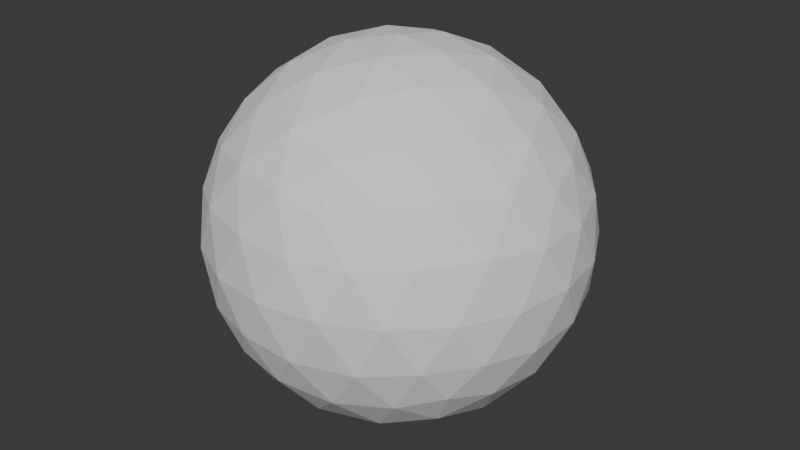# Source: SphereRevert.blend  (saved by Blender 4.1.24; exported with 4.5.12 LTS)
import bpy
from mathutils import Matrix  # noqa: F401  (used for matrix-valued properties, if any)

bpy.ops.wm.read_factory_settings(use_empty=True)
scene = bpy.context.scene
scene.name = 'Scene'

# ---- collections
col_collection = bpy.data.collections.new('Collection'); scene.collection.children.link(col_collection)

# ---- world
world_world = bpy.data.worlds.new('World'); scene.world = world_world
world_world.use_nodes = True; world_world.node_tree.nodes.clear()
_N = world_world.node_tree.nodes; _L = world_world.node_tree.links
n0 = _N.new('ShaderNodeOutputWorld'); n0.name = 'World Output'; n0.location = (300, 300)
n1 = _N.new('ShaderNodeBackground'); n1.name = 'Background'; n1.location = (10, 300)
n1.inputs[0].default_value = (0.05088, 0.05088, 0.05088, 1.0)
_L.new(n1.outputs[0], n0.inputs[0])
n0.is_active_output = True
world_world.color = (0.05088, 0.05088, 0.05088)
world_world.use_sun_shadow = False
world_world.sun_shadow_jitter_overblur = 0.0

# ---- meshes
me_icosphere_001 = bpy.data.meshes.new('Icosphere.001')
me_icosphere_001.from_pydata([(0.0, 0.0, -1.0), (0.7236, -0.5257, -0.4472), (-0.2764, -0.8506, -0.4472), (-0.8944, 0.0, -0.4472), (-0.2764, 0.8506, -0.4472), (0.7236, 0.5257, -0.4472), (0.2764, -0.8506, 0.4472), (-0.7236, -0.5257, 0.4472), (-0.7236, 0.5257, 0.4472), (0.2764, 0.8506, 0.4472), (0.8944, 0.0, 0.4472), (0.0, 0.0, 1.0), (-0.2328, -0.7166, -0.6575), (-0.1625, -0.5, -0.8507), (-0.07761, -0.2389, -0.9679), (0.2032, -0.1476, -0.9679), (0.4253, -0.309, -0.8507), (0.6095, -0.4429, -0.6575), (0.5319, -0.6817, -0.5023), (0.2629, -0.809, -0.5257), (-0.02964, -0.8642, -0.5023), (0.8127, 0.2952, -0.5023), (0.8506, 0.0, -0.5257), (0.8127, -0.2952, -0.5023), (0.2032, 0.1476, -0.9679), (0.4253, 0.309, -0.8507), (0.6095, 0.4429, -0.6575), (-0.7534, 0.0, -0.6575), (-0.5257, 0.0, -0.8507), (-0.2511, 0.0, -0.9679), (-0.484, -0.7166, -0.5023), (-0.6882, -0.5, -0.5257), (-0.8311, -0.2389, -0.5023), (-0.2328, 0.7166, -0.6575), (-0.1625, 0.5, -0.8507), (-0.07761, 0.2389, -0.9679), (-0.8311, 0.2389, -0.5023), (-0.6882, 0.5, -0.5257), (-0.484, 0.7166, -0.5023), (-0.02964, 0.8642, -0.5023), (0.2629, 0.809, -0.5257), (0.5319, 0.6817, -0.5023), (0.9566, -0.1476, 0.2511), (0.9511, -0.309, -1.752e-08), (0.8607, -0.4429, -0.2512), (0.8607, 0.4429, -0.2512), (0.9511, 0.309, 1.752e-08), (0.9566, 0.1476, 0.2511), (0.1552, -0.9554, 0.2512), (0.0, -1.0, -1.752e-08), (-0.1552, -0.9554, -0.2512), (0.6872, -0.6817, -0.2512), (0.5878, -0.809, 1.752e-08), (0.436, -0.8642, 0.2512), (-0.8607, -0.4429, 0.2512), (-0.9511, -0.309, -1.752e-08), (-0.9566, -0.1476, -0.2511), (-0.436, -0.8642, -0.2512), (-0.5878, -0.809, 1.752e-08), (-0.6872, -0.6817, 0.2512), (-0.6872, 0.6817, 0.2512), (-0.5878, 0.809, -1.752e-08), (-0.436, 0.8642, -0.2512), (-0.9566, 0.1476, -0.2511), (-0.9511, 0.309, 1.752e-08), (-0.8607, 0.4429, 0.2512), (0.436, 0.8642, 0.2512), (0.5878, 0.809, -1.752e-08), (0.6872, 0.6817, -0.2512), (-0.1552, 0.9554, -0.2512), (0.0, 1.0, 1.752e-08), (0.1552, 0.9554, 0.2512), (0.8311, -0.2389, 0.5023), (0.6882, -0.5, 0.5257), (0.484, -0.7166, 0.5023), (0.02964, -0.8642, 0.5023), (-0.2629, -0.809, 0.5257), (-0.5319, -0.6817, 0.5023), (-0.8127, -0.2952, 0.5023), (-0.8506, 0.0, 0.5257), (-0.8127, 0.2952, 0.5023), (-0.5319, 0.6817, 0.5023), (-0.2629, 0.809, 0.5257), (0.02964, 0.8642, 0.5023), (0.484, 0.7166, 0.5023), (0.6882, 0.5, 0.5257), (0.8311, 0.2389, 0.5023), (0.07761, -0.2389, 0.9679), (0.1625, -0.5, 0.8507), (0.2328, -0.7166, 0.6575), (0.7534, 0.0, 0.6575), (0.5257, 0.0, 0.8507), (0.2511, 0.0, 0.9679), (-0.2032, -0.1476, 0.9679), (-0.4253, -0.309, 0.8507), (-0.6095, -0.4429, 0.6575), (-0.2032, 0.1476, 0.9679), (-0.4253, 0.309, 0.8507), (-0.6095, 0.4429, 0.6575), (0.07761, 0.2389, 0.9679), (0.1625, 0.5, 0.8507), (0.2328, 0.7166, 0.6575), (0.3618, 0.2629, 0.8944), (0.6382, 0.2629, 0.7236), (0.4472, 0.5257, 0.7236), (-0.1382, 0.4253, 0.8944), (-0.05279, 0.6882, 0.7236), (-0.3618, 0.5878, 0.7236), (-0.4472, 0.0, 0.8944), (-0.6708, 0.1625, 0.7236), (-0.6708, -0.1625, 0.7236), (-0.1382, -0.4253, 0.8944), (-0.3618, -0.5878, 0.7236), (-0.05279, -0.6882, 0.7236), (0.3618, -0.2629, 0.8944), (0.4472, -0.5257, 0.7236), (0.6382, -0.2629, 0.7236), (0.8618, 0.4253, 0.2764), (0.809, 0.5878, 0.0), (0.6708, 0.6882, 0.2764), (-0.1382, 0.9511, 0.2764), (-0.309, 0.9511, -4.92e-07), (-0.4472, 0.8506, 0.2764), (-0.9472, 0.1625, 0.2764), (-1.0, -3.608e-07, 6.232e-07), (-0.9472, -0.1625, 0.2764), (-0.4472, -0.8506, 0.2764), (-0.309, -0.9511, -7.872e-07), (-0.1382, -0.9511, 0.2764), (0.6708, -0.6882, 0.2764), (0.809, -0.5878, -1.902e-06), (0.8618, -0.4253, 0.2764), (0.309, 0.9511, -2.615e-14), (0.4472, 0.8506, -0.2764), (0.1382, 0.9511, -0.2764), (-0.809, 0.5878, -7.845e-14), (-0.6708, 0.6882, -0.2764), (-0.8618, 0.4253, -0.2764), (-0.809, -0.5878, 8.031e-14), (-0.8618, -0.4253, -0.2764), (-0.6708, -0.6882, -0.2764), (0.309, -0.9511, 2.802e-14), (0.1382, -0.9511, -0.2764), (0.4472, -0.8506, -0.2764), (1.0, 0.0, 0.0), (0.9472, -0.1625, -0.2764), (0.9472, 0.1625, -0.2764), (0.3618, 0.5878, -0.7236), (0.1382, 0.4253, -0.8944), (0.05279, 0.6882, -0.7236), (-0.4472, 0.5257, -0.7236), (-0.3618, 0.2629, -0.8944), (-0.6382, 0.2629, -0.7236), (-0.6382, -0.2629, -0.7236), (-0.3618, -0.2629, -0.8944), (-0.4472, -0.5257, -0.7236), (0.6708, 0.1625, -0.7236), (0.6708, -0.1625, -0.7236), (0.4472, -7.38e-07, -0.8944), (0.05279, -0.6882, -0.7236), (0.1382, -0.4253, -0.8944), (0.3618, -0.5878, -0.7236)], [], [(0, 14, 15), (1, 23, 17), (0, 29, 14), (0, 35, 29), (0, 24, 35), (1, 44, 23), (2, 50, 20), (3, 56, 32), (4, 62, 38), (5, 68, 41), (1, 51, 44), (2, 57, 50), (3, 63, 56), (4, 69, 62), (5, 45, 68), (6, 89, 74), (7, 95, 77), (8, 98, 80), (9, 101, 83), (10, 90, 86), (92, 11, 99), (91, 92, 102), (90, 91, 103), (92, 99, 102), (102, 99, 100), (91, 102, 103), (103, 102, 104), (102, 100, 104), (104, 100, 101), (90, 103, 86), (86, 103, 85), (103, 104, 85), (85, 104, 84), (104, 101, 84), (84, 101, 9), (99, 11, 96), (100, 99, 105), (101, 100, 106), (99, 96, 105), (105, 96, 97), (100, 105, 106), (106, 105, 107), (105, 97, 107), (107, 97, 98), (101, 106, 83), (83, 106, 82), (106, 107, 82), (82, 107, 81), (107, 98, 81), (81, 98, 8), (96, 11, 93), (97, 96, 108), (98, 97, 109), (96, 93, 108), (108, 93, 94), (97, 108, 109), (109, 108, 110), (108, 94, 110), (110, 94, 95), (98, 109, 80), (80, 109, 79), (109, 110, 79), (79, 110, 78), (110, 95, 78), (78, 95, 7), (93, 11, 87), (94, 93, 111), (95, 94, 112), (93, 87, 111), (111, 87, 88), (94, 111, 112), (112, 111, 113), (111, 88, 113), (113, 88, 89), (95, 112, 77), (77, 112, 76), (112, 113, 76), (76, 113, 75), (113, 89, 75), (75, 89, 6), (87, 11, 92), (88, 87, 114), (89, 88, 115), (87, 92, 114), (114, 92, 91), (88, 114, 115), (115, 114, 116), (114, 91, 116), (116, 91, 90), (89, 115, 74), (74, 115, 73), (115, 116, 73), (73, 116, 72), (116, 90, 72), (72, 90, 10), (47, 10, 86), (46, 47, 117), (45, 46, 118), (47, 86, 117), (117, 86, 85), (46, 117, 118), (118, 117, 119), (117, 85, 119), (119, 85, 84), (45, 118, 68), (68, 118, 67), (118, 119, 67), (67, 119, 66), (119, 84, 66), (66, 84, 9), (71, 9, 83), (70, 71, 120), (69, 70, 121), (71, 83, 120), (120, 83, 82), (70, 120, 121), (121, 120, 122), (120, 82, 122), (122, 82, 81), (69, 121, 62), (62, 121, 61), (121, 122, 61), (61, 122, 60), (122, 81, 60), (60, 81, 8), (65, 8, 80), (64, 65, 123), (63, 64, 124), (65, 80, 123), (123, 80, 79), (64, 123, 124), (124, 123, 125), (123, 79, 125), (125, 79, 78), (63, 124, 56), (56, 124, 55), (124, 125, 55), (55, 125, 54), (125, 78, 54), (54, 78, 7), (59, 7, 77), (58, 59, 126), (57, 58, 127), (59, 77, 126), (126, 77, 76), (58, 126, 127), (127, 126, 128), (126, 76, 128), (128, 76, 75), (57, 127, 50), (50, 127, 49), (127, 128, 49), (49, 128, 48), (128, 75, 48), (48, 75, 6), (53, 6, 74), (52, 53, 129), (51, 52, 130), (53, 74, 129), (129, 74, 73), (52, 129, 130), (130, 129, 131), (129, 73, 131), (131, 73, 72), (51, 130, 44), (44, 130, 43), (130, 131, 43), (43, 131, 42), (131, 72, 42), (42, 72, 10), (66, 9, 71), (67, 66, 132), (68, 67, 133), (66, 71, 132), (132, 71, 70), (67, 132, 133), (133, 132, 134), (132, 70, 134), (134, 70, 69), (68, 133, 41), (41, 133, 40), (133, 134, 40), (40, 134, 39), (134, 69, 39), (39, 69, 4), (60, 8, 65), (61, 60, 135), (62, 61, 136), (60, 65, 135), (135, 65, 64), (61, 135, 136), (136, 135, 137), (135, 64, 137), (137, 64, 63), (62, 136, 38), (38, 136, 37), (136, 137, 37), (37, 137, 36), (137, 63, 36), (36, 63, 3), (54, 7, 59), (55, 54, 138), (56, 55, 139), (54, 59, 138), (138, 59, 58), (55, 138, 139), (139, 138, 140), (138, 58, 140), (140, 58, 57), (56, 139, 32), (32, 139, 31), (139, 140, 31), (31, 140, 30), (140, 57, 30), (30, 57, 2), (48, 6, 53), (49, 48, 141), (50, 49, 142), (48, 53, 141), (141, 53, 52), (49, 141, 142), (142, 141, 143), (141, 52, 143), (143, 52, 51), (50, 142, 20), (20, 142, 19), (142, 143, 19), (19, 143, 18), (143, 51, 18), (18, 51, 1), (42, 10, 47), (43, 42, 144), (44, 43, 145), (42, 47, 144), (144, 47, 46), (43, 144, 145), (145, 144, 146), (144, 46, 146), (146, 46, 45), (44, 145, 23), (23, 145, 22), (145, 146, 22), (22, 146, 21), (146, 45, 21), (21, 45, 5), (26, 5, 41), (25, 26, 147), (24, 25, 148), (26, 41, 147), (147, 41, 40), (25, 147, 148), (148, 147, 149), (147, 40, 149), (149, 40, 39), (24, 148, 35), (35, 148, 34), (148, 149, 34), (34, 149, 33), (149, 39, 33), (33, 39, 4), (33, 4, 38), (34, 33, 150), (35, 34, 151), (33, 38, 150), (150, 38, 37), (34, 150, 151), (151, 150, 152), (150, 37, 152), (152, 37, 36), (35, 151, 29), (29, 151, 28), (151, 152, 28), (28, 152, 27), (152, 36, 27), (27, 36, 3), (27, 3, 32), (28, 27, 153), (29, 28, 154), (27, 32, 153), (153, 32, 31), (28, 153, 154), (154, 153, 155), (153, 31, 155), (155, 31, 30), (29, 154, 14), (14, 154, 13), (154, 155, 13), (13, 155, 12), (155, 30, 12), (12, 30, 2), (21, 5, 26), (22, 21, 156), (23, 22, 157), (21, 26, 156), (156, 26, 25), (22, 156, 157), (157, 156, 158), (156, 25, 158), (158, 25, 24), (23, 157, 17), (17, 157, 16), (157, 158, 16), (16, 158, 15), (158, 24, 15), (15, 24, 0), (12, 2, 20), (13, 12, 159), (14, 13, 160), (12, 20, 159), (159, 20, 19), (13, 159, 160), (160, 159, 161), (159, 19, 161), (161, 19, 18), (14, 160, 15), (15, 160, 16), (160, 161, 16), (16, 161, 17), (161, 18, 17), (17, 18, 1)])
_uv = me_icosphere_001.uv_layers.new(name='UVMap')
_uv.uv.foreach_set('vector', [0.1818, 0.0, 0.1591, 0.03937, 0.2045, 0.03937, 0.2727, 0.1575, 0.3182, 0.1575, 0.2955, 0.1181, 0.9091, 0.0, 0.8864, 0.03937, 0.9318, 0.03937, 0.7273, 0.0, 0.7045, 0.03937, 0.75, 0.03937, 0.5455, 0.0, 0.5227, 0.03937, 0.5682, 0.03937, 0.2727, 0.1575, 0.2955, 0.1968, 0.3182, 0.1575, 0.09091, 0.1575, 0.1136, 0.1968, 0.1364, 0.1575, 0.8182, 0.1575, 0.8409, 0.1968, 0.8636, 0.1575, 0.6364, 0.1575, 0.6591, 0.1968, 0.6818, 0.1575, 0.4545, 0.1575, 0.4773, 0.1968, 0.5, 0.1575, 0.2727, 0.1575, 0.25, 0.1968, 0.2955, 0.1968, 0.09091, 0.1575, 0.06818, 0.1968, 0.1136, 0.1968, 0.8182, 0.1575, 0.7955, 0.1968, 0.8409, 0.1968, 0.6364, 0.1575, 0.6136, 0.1968, 0.6591, 0.1968, 0.4545, 0.1575, 0.4318, 0.1968, 0.4773, 0.1968, 0.1818, 0.3149, 0.2045, 0.3543, 0.2273, 0.3149, 0.0, 0.3149, 0.02273, 0.3543, 0.04545, 0.3149, 0.7273, 0.3149, 0.75, 0.3543, 0.7727, 0.3149, 0.5455, 0.3149, 0.5682, 0.3543, 0.5909, 0.3149, 0.3636, 0.3149, 0.3864, 0.3543, 0.4091, 0.3149, 0.4318, 0.433, 0.4545, 0.4724, 0.4773, 0.433, 0.4091, 0.3937, 0.4318, 0.433, 0.4545, 0.3937, 0.3864, 0.3543, 0.4091, 0.3937, 0.4318, 0.3543, 0.4318, 0.433, 0.4773, 0.433, 0.4545, 0.3937, 0.4545, 0.3937, 0.4773, 0.433, 0.5, 0.3937, 0.4091, 0.3937, 0.4545, 0.3937, 0.4318, 0.3543, 0.4318, 0.3543, 0.4545, 0.3937, 0.4773, 0.3543, 0.4545, 0.3937, 0.5, 0.3937, 0.4773, 0.3543, 0.4773, 0.3543, 0.5, 0.3937, 0.5227, 0.3543, 0.3864, 0.3543, 0.4318, 0.3543, 0.4091, 0.3149, 0.4091, 0.3149, 0.4318, 0.3543, 0.4545, 0.3149, 0.4318, 0.3543, 0.4773, 0.3543, 0.4545, 0.3149, 0.4545, 0.3149, 0.4773, 0.3543, 0.5, 0.3149, 0.4773, 0.3543, 0.5227, 0.3543, 0.5, 0.3149, 0.5, 0.3149, 0.5227, 0.3543, 0.5455, 0.3149, 0.6136, 0.433, 0.6364, 0.4724, 0.6591, 0.433, 0.5909, 0.3937, 0.6136, 0.433, 0.6364, 0.3937, 0.5682, 0.3543, 0.5909, 0.3937, 0.6136, 0.3543, 0.6136, 0.433, 0.6591, 0.433, 0.6364, 0.3937, 0.6364, 0.3937, 0.6591, 0.433, 0.6818, 0.3937, 0.5909, 0.3937, 0.6364, 0.3937, 0.6136, 0.3543, 0.6136, 0.3543, 0.6364, 0.3937, 0.6591, 0.3543, 0.6364, 0.3937, 0.6818, 0.3937, 0.6591, 0.3543, 0.6591, 0.3543, 0.6818, 0.3937, 0.7045, 0.3543, 0.5682, 0.3543, 0.6136, 0.3543, 0.5909, 0.3149, 0.5909, 0.3149, 0.6136, 0.3543, 0.6364, 0.3149, 0.6136, 0.3543, 0.6591, 0.3543, 0.6364, 0.3149, 0.6364, 0.3149, 0.6591, 0.3543, 0.6818, 0.3149, 0.6591, 0.3543, 0.7045, 0.3543, 0.6818, 0.3149, 0.6818, 0.3149, 0.7045, 0.3543, 0.7273, 0.3149, 0.7955, 0.433, 0.8182, 0.4724, 0.8409, 0.433, 0.7727, 0.3937, 0.7955, 0.433, 0.8182, 0.3937, 0.75, 0.3543, 0.7727, 0.3937, 0.7955, 0.3543, 0.7955, 0.433, 0.8409, 0.433, 0.8182, 0.3937, 0.8182, 0.3937, 0.8409, 0.433, 0.8636, 0.3937, 0.7727, 0.3937, 0.8182, 0.3937, 0.7955, 0.3543, 0.7955, 0.3543, 0.8182, 0.3937, 0.8409, 0.3543, 0.8182, 0.3937, 0.8636, 0.3937, 0.8409, 0.3543, 0.8409, 0.3543, 0.8636, 0.3937, 0.8864, 0.3543, 0.75, 0.3543, 0.7955, 0.3543, 0.7727, 0.3149, 0.7727, 0.3149, 0.7955, 0.3543, 0.8182, 0.3149, 0.7955, 0.3543, 0.8409, 0.3543, 0.8182, 0.3149, 0.8182, 0.3149, 0.8409, 0.3543, 0.8636, 0.3149, 0.8409, 0.3543, 0.8864, 0.3543, 0.8636, 0.3149, 0.8636, 0.3149, 0.8864, 0.3543, 0.9091, 0.3149, 0.06818, 0.433, 0.09091, 0.4724, 0.1136, 0.433, 0.04545, 0.3937, 0.06818, 0.433, 0.09091, 0.3937, 0.02273, 0.3543, 0.04545, 0.3937, 0.06818, 0.3543, 0.06818, 0.433, 0.1136, 0.433, 0.09091, 0.3937, 0.09091, 0.3937, 0.1136, 0.433, 0.1364, 0.3937, 0.04545, 0.3937, 0.09091, 0.3937, 0.06818, 0.3543, 0.06818, 0.3543, 0.09091, 0.3937, 0.1136, 0.3543, 0.09091, 0.3937, 0.1364, 0.3937, 0.1136, 0.3543, 0.1136, 0.3543, 0.1364, 0.3937, 0.1591, 0.3543, 0.02273, 0.3543, 0.06818, 0.3543, 0.04545, 0.3149, 0.04545, 0.3149, 0.06818, 0.3543, 0.09091, 0.3149, 0.06818, 0.3543, 0.1136, 0.3543, 0.09091, 0.3149, 0.09091, 0.3149, 0.1136, 0.3543, 0.1364, 0.3149, 0.1136, 0.3543, 0.1591, 0.3543, 0.1364, 0.3149, 0.1364, 0.3149, 0.1591, 0.3543, 0.1818, 0.3149, 0.25, 0.433, 0.2727, 0.4724, 0.2955, 0.433, 0.2273, 0.3937, 0.25, 0.433, 0.2727, 0.3937, 0.2045, 0.3543, 0.2273, 0.3937, 0.25, 0.3543, 0.25, 0.433, 0.2955, 0.433, 0.2727, 0.3937, 0.2727, 0.3937, 0.2955, 0.433, 0.3182, 0.3937, 0.2273, 0.3937, 0.2727, 0.3937, 0.25, 0.3543, 0.25, 0.3543, 0.2727, 0.3937, 0.2955, 0.3543, 0.2727, 0.3937, 0.3182, 0.3937, 0.2955, 0.3543, 0.2955, 0.3543, 0.3182, 0.3937, 0.3409, 0.3543, 0.2045, 0.3543, 0.25, 0.3543, 0.2273, 0.3149, 0.2273, 0.3149, 0.25, 0.3543, 0.2727, 0.3149, 0.25, 0.3543, 0.2955, 0.3543, 0.2727, 0.3149, 0.2727, 0.3149, 0.2955, 0.3543, 0.3182, 0.3149, 0.2955, 0.3543, 0.3409, 0.3543, 0.3182, 0.3149, 0.3182, 0.3149, 0.3409, 0.3543, 0.3636, 0.3149, 0.3864, 0.2756, 0.3636, 0.3149, 0.4091, 0.3149, 0.4091, 0.2362, 0.3864, 0.2756, 0.4318, 0.2756, 0.4318, 0.1968, 0.4091, 0.2362, 0.4545, 0.2362, 0.3864, 0.2756, 0.4091, 0.3149, 0.4318, 0.2756, 0.4318, 0.2756, 0.4091, 0.3149, 0.4545, 0.3149, 0.4091, 0.2362, 0.4318, 0.2756, 0.4545, 0.2362, 0.4545, 0.2362, 0.4318, 0.2756, 0.4773, 0.2756, 0.4318, 0.2756, 0.4545, 0.3149, 0.4773, 0.2756, 0.4773, 0.2756, 0.4545, 0.3149, 0.5, 0.3149, 0.4318, 0.1968, 0.4545, 0.2362, 0.4773, 0.1968, 0.4773, 0.1968, 0.4545, 0.2362, 0.5, 0.2362, 0.4545, 0.2362, 0.4773, 0.2756, 0.5, 0.2362, 0.5, 0.2362, 0.4773, 0.2756, 0.5227, 0.2756, 0.4773, 0.2756, 0.5, 0.3149, 0.5227, 0.2756, 0.5227, 0.2756, 0.5, 0.3149, 0.5455, 0.3149, 0.5682, 0.2756, 0.5455, 0.3149, 0.5909, 0.3149, 0.5909, 0.2362, 0.5682, 0.2756, 0.6136, 0.2756, 0.6136, 0.1968, 0.5909, 0.2362, 0.6364, 0.2362, 0.5682, 0.2756, 0.5909, 0.3149, 0.6136, 0.2756, 0.6136, 0.2756, 0.5909, 0.3149, 0.6364, 0.3149, 0.5909, 0.2362, 0.6136, 0.2756, 0.6364, 0.2362, 0.6364, 0.2362, 0.6136, 0.2756, 0.6591, 0.2756, 0.6136, 0.2756, 0.6364, 0.3149, 0.6591, 0.2756, 0.6591, 0.2756, 0.6364, 0.3149, 0.6818, 0.3149, 0.6136, 0.1968, 0.6364, 0.2362, 0.6591, 0.1968, 0.6591, 0.1968, 0.6364, 0.2362, 0.6818, 0.2362, 0.6364, 0.2362, 0.6591, 0.2756, 0.6818, 0.2362, 0.6818, 0.2362, 0.6591, 0.2756, 0.7045, 0.2756, 0.6591, 0.2756, 0.6818, 0.3149, 0.7045, 0.2756, 0.7045, 0.2756, 0.6818, 0.3149, 0.7273, 0.3149, 0.75, 0.2756, 0.7273, 0.3149, 0.7727, 0.3149, 0.7727, 0.2362, 0.75, 0.2756, 0.7955, 0.2756, 0.7955, 0.1968, 0.7727, 0.2362, 0.8182, 0.2362, 0.75, 0.2756, 0.7727, 0.3149, 0.7955, 0.2756, 0.7955, 0.2756, 0.7727, 0.3149, 0.8182, 0.3149, 0.7727, 0.2362, 0.7955, 0.2756, 0.8182, 0.2362, 0.8182, 0.2362, 0.7955, 0.2756, 0.8409, 0.2756, 0.7955, 0.2756, 0.8182, 0.3149, 0.8409, 0.2756, 0.8409, 0.2756, 0.8182, 0.3149, 0.8636, 0.3149, 0.7955, 0.1968, 0.8182, 0.2362, 0.8409, 0.1968, 0.8409, 0.1968, 0.8182, 0.2362, 0.8636, 0.2362, 0.8182, 0.2362, 0.8409, 0.2756, 0.8636, 0.2362, 0.8636, 0.2362, 0.8409, 0.2756, 0.8864, 0.2756, 0.8409, 0.2756, 0.8636, 0.3149, 0.8864, 0.2756, 0.8864, 0.2756, 0.8636, 0.3149, 0.9091, 0.3149, 0.02273, 0.2756, 0.0, 0.3149, 0.04545, 0.3149, 0.04545, 0.2362, 0.02273, 0.2756, 0.06818, 0.2756, 0.06818, 0.1968, 0.04545, 0.2362, 0.09091, 0.2362, 0.02273, 0.2756, 0.04545, 0.3149, 0.06818, 0.2756, 0.06818, 0.2756, 0.04545, 0.3149, 0.09091, 0.3149, 0.04545, 0.2362, 0.06818, 0.2756, 0.09091, 0.2362, 0.09091, 0.2362, 0.06818, 0.2756, 0.1136, 0.2756, 0.06818, 0.2756, 0.09091, 0.3149, 0.1136, 0.2756, 0.1136, 0.2756, 0.09091, 0.3149, 0.1364, 0.3149, 0.06818, 0.1968, 0.09091, 0.2362, 0.1136, 0.1968, 0.1136, 0.1968, 0.09091, 0.2362, 0.1364, 0.2362, 0.09091, 0.2362, 0.1136, 0.2756, 0.1364, 0.2362, 0.1364, 0.2362, 0.1136, 0.2756, 0.1591, 0.2756, 0.1136, 0.2756, 0.1364, 0.3149, 0.1591, 0.2756, 0.1591, 0.2756, 0.1364, 0.3149, 0.1818, 0.3149, 0.2045, 0.2756, 0.1818, 0.3149, 0.2273, 0.3149, 0.2273, 0.2362, 0.2045, 0.2756, 0.25, 0.2756, 0.25, 0.1968, 0.2273, 0.2362, 0.2727, 0.2362, 0.2045, 0.2756, 0.2273, 0.3149, 0.25, 0.2756, 0.25, 0.2756, 0.2273, 0.3149, 0.2727, 0.3149, 0.2273, 0.2362, 0.25, 0.2756, 0.2727, 0.2362, 0.2727, 0.2362, 0.25, 0.2756, 0.2955, 0.2756, 0.25, 0.2756, 0.2727, 0.3149, 0.2955, 0.2756, 0.2955, 0.2756, 0.2727, 0.3149, 0.3182, 0.3149, 0.25, 0.1968, 0.2727, 0.2362, 0.2955, 0.1968, 0.2955, 0.1968, 0.2727, 0.2362, 0.3182, 0.2362, 0.2727, 0.2362, 0.2955, 0.2756, 0.3182, 0.2362, 0.3182, 0.2362, 0.2955, 0.2756, 0.3409, 0.2756, 0.2955, 0.2756, 0.3182, 0.3149, 0.3409, 0.2756, 0.3409, 0.2756, 0.3182, 0.3149, 0.3636, 0.3149, 0.5227, 0.2756, 0.5455, 0.3149, 0.5682, 0.2756, 0.5, 0.2362, 0.5227, 0.2756, 0.5455, 0.2362, 0.4773, 0.1968, 0.5, 0.2362, 0.5227, 0.1968, 0.5227, 0.2756, 0.5682, 0.2756, 0.5455, 0.2362, 0.5455, 0.2362, 0.5682, 0.2756, 0.5909, 0.2362, 0.5, 0.2362, 0.5455, 0.2362, 0.5227, 0.1968, 0.5227, 0.1968, 0.5455, 0.2362, 0.5682, 0.1968, 0.5455, 0.2362, 0.5909, 0.2362, 0.5682, 0.1968, 0.5682, 0.1968, 0.5909, 0.2362, 0.6136, 0.1968, 0.4773, 0.1968, 0.5227, 0.1968, 0.5, 0.1575, 0.5, 0.1575, 0.5227, 0.1968, 0.5455, 0.1575, 0.5227, 0.1968, 0.5682, 0.1968, 0.5455, 0.1575, 0.5455, 0.1575, 0.5682, 0.1968, 0.5909, 0.1575, 0.5682, 0.1968, 0.6136, 0.1968, 0.5909, 0.1575, 0.5909, 0.1575, 0.6136, 0.1968, 0.6364, 0.1575, 0.7045, 0.2756, 0.7273, 0.3149, 0.75, 0.2756, 0.6818, 0.2362, 0.7045, 0.2756, 0.7273, 0.2362, 0.6591, 0.1968, 0.6818, 0.2362, 0.7045, 0.1968, 0.7045, 0.2756, 0.75, 0.2756, 0.7273, 0.2362, 0.7273, 0.2362, 0.75, 0.2756, 0.7727, 0.2362, 0.6818, 0.2362, 0.7273, 0.2362, 0.7045, 0.1968, 0.7045, 0.1968, 0.7273, 0.2362, 0.75, 0.1968, 0.7273, 0.2362, 0.7727, 0.2362, 0.75, 0.1968, 0.75, 0.1968, 0.7727, 0.2362, 0.7955, 0.1968, 0.6591, 0.1968, 0.7045, 0.1968, 0.6818, 0.1575, 0.6818, 0.1575, 0.7045, 0.1968, 0.7273, 0.1575, 0.7045, 0.1968, 0.75, 0.1968, 0.7273, 0.1575, 0.7273, 0.1575, 0.75, 0.1968, 0.7727, 0.1575, 0.75, 0.1968, 0.7955, 0.1968, 0.7727, 0.1575, 0.7727, 0.1575, 0.7955, 0.1968, 0.8182, 0.1575, 0.8864, 0.2756, 0.9091, 0.3149, 0.9318, 0.2756, 0.8636, 0.2362, 0.8864, 0.2756, 0.9091, 0.2362, 0.8409, 0.1968, 0.8636, 0.2362, 0.8864, 0.1968, 0.8864, 0.2756, 0.9318, 0.2756, 0.9091, 0.2362, 0.9091, 0.2362, 0.9318, 0.2756, 0.9545, 0.2362, 0.8636, 0.2362, 0.9091, 0.2362, 0.8864, 0.1968, 0.8864, 0.1968, 0.9091, 0.2362, 0.9318, 0.1968, 0.9091, 0.2362, 0.9545, 0.2362, 0.9318, 0.1968, 0.9318, 0.1968, 0.9545, 0.2362, 0.9773, 0.1968, 0.8409, 0.1968, 0.8864, 0.1968, 0.8636, 0.1575, 0.8636, 0.1575, 0.8864, 0.1968, 0.9091, 0.1575, 0.8864, 0.1968, 0.9318, 0.1968, 0.9091, 0.1575, 0.9091, 0.1575, 0.9318, 0.1968, 0.9545, 0.1575, 0.9318, 0.1968, 0.9773, 0.1968, 0.9545, 0.1575, 0.9545, 0.1575, 0.9773, 0.1968, 1.0, 0.1575, 0.1591, 0.2756, 0.1818, 0.3149, 0.2045, 0.2756, 0.1364, 0.2362, 0.1591, 0.2756, 0.1818, 0.2362, 0.1136, 0.1968, 0.1364, 0.2362, 0.1591, 0.1968, 0.1591, 0.2756, 0.2045, 0.2756, 0.1818, 0.2362, 0.1818, 0.2362, 0.2045, 0.2756, 0.2273, 0.2362, 0.1364, 0.2362, 0.1818, 0.2362, 0.1591, 0.1968, 0.1591, 0.1968, 0.1818, 0.2362, 0.2045, 0.1968, 0.1818, 0.2362, 0.2273, 0.2362, 0.2045, 0.1968, 0.2045, 0.1968, 0.2273, 0.2362, 0.25, 0.1968, 0.1136, 0.1968, 0.1591, 0.1968, 0.1364, 0.1575, 0.1364, 0.1575, 0.1591, 0.1968, 0.1818, 0.1575, 0.1591, 0.1968, 0.2045, 0.1968, 0.1818, 0.1575, 0.1818, 0.1575, 0.2045, 0.1968, 0.2273, 0.1575, 0.2045, 0.1968, 0.25, 0.1968, 0.2273, 0.1575, 0.2273, 0.1575, 0.25, 0.1968, 0.2727, 0.1575, 0.3409, 0.2756, 0.3636, 0.3149, 0.3864, 0.2756, 0.3182, 0.2362, 0.3409, 0.2756, 0.3636, 0.2362, 0.2955, 0.1968, 0.3182, 0.2362, 0.3409, 0.1968, 0.3409, 0.2756, 0.3864, 0.2756, 0.3636, 0.2362, 0.3636, 0.2362, 0.3864, 0.2756, 0.4091, 0.2362, 0.3182, 0.2362, 0.3636, 0.2362, 0.3409, 0.1968, 0.3409, 0.1968, 0.3636, 0.2362, 0.3864, 0.1968, 0.3636, 0.2362, 0.4091, 0.2362, 0.3864, 0.1968, 0.3864, 0.1968, 0.4091, 0.2362, 0.4318, 0.1968, 0.2955, 0.1968, 0.3409, 0.1968, 0.3182, 0.1575, 0.3182, 0.1575, 0.3409, 0.1968, 0.3636, 0.1575, 0.3409, 0.1968, 0.3864, 0.1968, 0.3636, 0.1575, 0.3636, 0.1575, 0.3864, 0.1968, 0.4091, 0.1575, 0.3864, 0.1968, 0.4318, 0.1968, 0.4091, 0.1575, 0.4091, 0.1575, 0.4318, 0.1968, 0.4545, 0.1575, 0.4773, 0.1181, 0.4545, 0.1575, 0.5, 0.1575, 0.5, 0.07873, 0.4773, 0.1181, 0.5227, 0.1181, 0.5227, 0.03937, 0.5, 0.07873, 0.5455, 0.07873, 0.4773, 0.1181, 0.5, 0.1575, 0.5227, 0.1181, 0.5227, 0.1181, 0.5, 0.1575, 0.5455, 0.1575, 0.5, 0.07873, 0.5227, 0.1181, 0.5455, 0.07873, 0.5455, 0.07873, 0.5227, 0.1181, 0.5682, 0.1181, 0.5227, 0.1181, 0.5455, 0.1575, 0.5682, 0.1181, 0.5682, 0.1181, 0.5455, 0.1575, 0.5909, 0.1575, 0.5227, 0.03937, 0.5455, 0.07873, 0.5682, 0.03937, 0.5682, 0.03937, 0.5455, 0.07873, 0.5909, 0.07873, 0.5455, 0.07873, 0.5682, 0.1181, 0.5909, 0.07873, 0.5909, 0.07873, 0.5682, 0.1181, 0.6136, 0.1181, 0.5682, 0.1181, 0.5909, 0.1575, 0.6136, 0.1181, 0.6136, 0.1181, 0.5909, 0.1575, 0.6364, 0.1575, 0.6591, 0.1181, 0.6364, 0.1575, 0.6818, 0.1575, 0.6818, 0.07873, 0.6591, 0.1181, 0.7045, 0.1181, 0.7045, 0.03937, 0.6818, 0.07873, 0.7273, 0.07873, 0.6591, 0.1181, 0.6818, 0.1575, 0.7045, 0.1181, 0.7045, 0.1181, 0.6818, 0.1575, 0.7273, 0.1575, 0.6818, 0.07873, 0.7045, 0.1181, 0.7273, 0.07873, 0.7273, 0.07873, 0.7045, 0.1181, 0.75, 0.1181, 0.7045, 0.1181, 0.7273, 0.1575, 0.75, 0.1181, 0.75, 0.1181, 0.7273, 0.1575, 0.7727, 0.1575, 0.7045, 0.03937, 0.7273, 0.07873, 0.75, 0.03937, 0.75, 0.03937, 0.7273, 0.07873, 0.7727, 0.07873, 0.7273, 0.07873, 0.75, 0.1181, 0.7727, 0.07873, 0.7727, 0.07873, 0.75, 0.1181, 0.7955, 0.1181, 0.75, 0.1181, 0.7727, 0.1575, 0.7955, 0.1181, 0.7955, 0.1181, 0.7727, 0.1575, 0.8182, 0.1575, 0.8409, 0.1181, 0.8182, 0.1575, 0.8636, 0.1575, 0.8636, 0.07873, 0.8409, 0.1181, 0.8864, 0.1181, 0.8864, 0.03937, 0.8636, 0.07873, 0.9091, 0.07873, 0.8409, 0.1181, 0.8636, 0.1575, 0.8864, 0.1181, 0.8864, 0.1181, 0.8636, 0.1575, 0.9091, 0.1575, 0.8636, 0.07873, 0.8864, 0.1181, 0.9091, 0.07873, 0.9091, 0.07873, 0.8864, 0.1181, 0.9318, 0.1181, 0.8864, 0.1181, 0.9091, 0.1575, 0.9318, 0.1181, 0.9318, 0.1181, 0.9091, 0.1575, 0.9545, 0.1575, 0.8864, 0.03937, 0.9091, 0.07873, 0.9318, 0.03937, 0.9318, 0.03937, 0.9091, 0.07873, 0.9545, 0.07873, 0.9091, 0.07873, 0.9318, 0.1181, 0.9545, 0.07873, 0.9545, 0.07873, 0.9318, 0.1181, 0.9773, 0.1181, 0.9318, 0.1181, 0.9545, 0.1575, 0.9773, 0.1181, 0.9773, 0.1181, 0.9545, 0.1575, 1.0, 0.1575, 0.4091, 0.1575, 0.4545, 0.1575, 0.4318, 0.1181, 0.3636, 0.1575, 0.4091, 0.1575, 0.3864, 0.1181, 0.3182, 0.1575, 0.3636, 0.1575, 0.3409, 0.1181, 0.4091, 0.1575, 0.4318, 0.1181, 0.3864, 0.1181, 0.3864, 0.1181, 0.4318, 0.1181, 0.4091, 0.07873, 0.3636, 0.1575, 0.3864, 0.1181, 0.3409, 0.1181, 0.3409, 0.1181, 0.3864, 0.1181, 0.3636, 0.07873, 0.3864, 0.1181, 0.4091, 0.07873, 0.3636, 0.07873, 0.3636, 0.07873, 0.4091, 0.07873, 0.3864, 0.03937, 0.3182, 0.1575, 0.3409, 0.1181, 0.2955, 0.1181, 0.2955, 0.1181, 0.3409, 0.1181, 0.3182, 0.07873, 0.3409, 0.1181, 0.3636, 0.07873, 0.3182, 0.07873, 0.3182, 0.07873, 0.3636, 0.07873, 0.3409, 0.03937, 0.3636, 0.07873, 0.3864, 0.03937, 0.3409, 0.03937, 0.3409, 0.03937, 0.3864, 0.03937, 0.3636, 0.0, 0.1136, 0.1181, 0.09091, 0.1575, 0.1364, 0.1575, 0.1364, 0.07873, 0.1136, 0.1181, 0.1591, 0.1181, 0.1591, 0.03937, 0.1364, 0.07873, 0.1818, 0.07873, 0.1136, 0.1181, 0.1364, 0.1575, 0.1591, 0.1181, 0.1591, 0.1181, 0.1364, 0.1575, 0.1818, 0.1575, 0.1364, 0.07873, 0.1591, 0.1181, 0.1818, 0.07873, 0.1818, 0.07873, 0.1591, 0.1181, 0.2045, 0.1181, 0.1591, 0.1181, 0.1818, 0.1575, 0.2045, 0.1181, 0.2045, 0.1181, 0.1818, 0.1575, 0.2273, 0.1575, 0.1591, 0.03937, 0.1818, 0.07873, 0.2045, 0.03937, 0.2045, 0.03937, 0.1818, 0.07873, 0.2273, 0.07873, 0.1818, 0.07873, 0.2045, 0.1181, 0.2273, 0.07873, 0.2273, 0.07873, 0.2045, 0.1181, 0.25, 0.1181, 0.2045, 0.1181, 0.2273, 0.1575, 0.25, 0.1181, 0.25, 0.1181, 0.2273, 0.1575, 0.2727, 0.1575])
me_icosphere_001.update()

# ---- objects
ob_icosphere = bpy.data.objects.new('Icosphere', me_icosphere_001)

# ---- transforms, parenting, visibility, modifiers, constraints
ob_icosphere.location = (0.0, 0.0, 0.0)

# ---- collection membership
col_collection.objects.link(ob_icosphere)

# ---- scene / render settings (as saved in the file)
scene.frame_start = 1; scene.frame_end = 250; scene.frame_set(1)
scene.render.engine = 'BLENDER_EEVEE_NEXT'
scene.cycles.sampling_pattern = 'TABULATED_SOBOL'
scene.eevee.ray_tracing_options.trace_max_roughness = 0.0
bpy.context.view_layer.update()

# ---- added for rendering (the .blend has no active camera and no usable light): camera, sun
cam_auto = bpy.data.cameras.new('AutoCamera')
cam_auto.lens = 50.0
cam_auto.sensor_width = 36.0
cam_auto.clip_end = 1000.0
ob_auto_camera = bpy.data.objects.new('AutoCamera', cam_auto)
scene.collection.objects.link(ob_auto_camera)
ob_auto_camera.location = (3.20507, -3.84609, 2.56406)
ob_auto_camera.rotation_euler = (1.09748, -7.21219e-08, 0.694738)
scene.camera = ob_auto_camera
light_auto_sun = bpy.data.lights.new('AutoSun', 'SUN')
light_auto_sun.energy = 3.0
light_auto_sun.angle = 0.0523599
ob_auto_sun = bpy.data.objects.new('AutoSun', light_auto_sun)
scene.collection.objects.link(ob_auto_sun)
ob_auto_sun.rotation_euler = (0.872665, 0.174533, 0.523599)
bpy.context.view_layer.update()

